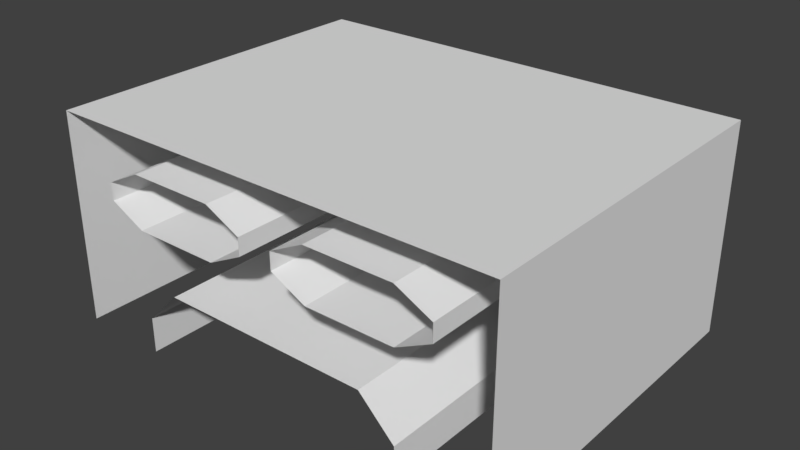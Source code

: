 # Source: Tunnel.blend  (saved by Blender 2.79.0; exported with 4.5.12 LTS)
import bpy
from mathutils import Matrix  # noqa: F401  (used for matrix-valued properties, if any)

bpy.ops.wm.read_factory_settings(use_empty=True)
scene = bpy.context.scene
scene.name = 'Scene'

# ---- collections
col_collection_1 = bpy.data.collections.new('Collection 1'); scene.collection.children.link(col_collection_1)

# ---- world
world_world = bpy.data.worlds.new('World'); scene.world = world_world
world_world.color = (0.05088, 0.05088, 0.05088)
world_world.use_sun_shadow = False
world_world.sun_shadow_jitter_overblur = 0.0
world_world.cycles.sampling_method = 'MANUAL'

# ---- meshes
me_cube = bpy.data.meshes.new('Cube')
me_cube.from_pydata([(-13.0, -10.0, 0.0), (-13.0, -10.0, 5.0), (-13.0, 10.0, 0.0), (13.0, -10.0, 0.0), (13.0, -10.0, 5.0), (13.0, 10.0, 0.0), (13.0, 10.0, 5.0), (8.0, 10.0, 5.0), (8.0, 10.0, 0.0), (-8.0, 10.0, 0.0), (-8.0, -10.0, 0.0), (8.0, -10.0, 0.0), (-13.0, -10.0, 4.0), (-13.0, 10.0, 4.0), (13.0, 10.0, 4.0), (13.0, -10.0, 4.0), (-8.0, 10.0, 4.0), (8.0, 10.0, 4.0), (-13.0, 10.0, 2.0), (13.0, 10.0, 2.0), (13.0, -10.0, 2.0), (8.0, -10.0, 2.0), (-8.0, -10.0, 2.0), (-8.0, 10.0, 2.0), (8.0, 10.0, 2.0), (-13.0, -10.0, 2.0), (6.0, 10.0, 5.0), (6.0, 10.0, 4.0), (6.0, -10.0, 4.0), (-6.0, 10.0, 4.0), (-6.0, -10.0, 4.0), (-13.0, -10.0, 12.0), (-9.0, -10.0, 12.0), (-13.0, -10.0, 9.0), (-13.0, -10.0, 8.0), (13.0, -10.0, 8.0), (13.0, -10.0, 9.0), (3.0, -10.0, 12.0), (-3.0, -10.0, 12.0), (13.0, -10.0, 12.0), (9.0, -10.0, 12.0), (-13.0, 10.0, 5.0), (-8.0, 10.0, 5.0), (-6.0, 10.0, 5.0), (13.0, 10.0, 12.0), (9.0, 10.0, 12.0), (13.0, 10.0, 9.0), (13.0, 10.0, 8.0), (-13.0, 10.0, 8.0), (-13.0, 10.0, 9.0), (-3.0, 10.0, 12.0), (3.0, 10.0, 12.0), (-13.0, 10.0, 12.0), (-9.0, 10.0, 12.0), (8.0, 9.6, 7.0), (8.0, 10.0, 6.6), (3.0, 10.0, 6.6), (3.0, 9.6, 7.0), (3.0, -10.0, 7.0), (8.0, -10.0, 7.0), (8.0, 9.6, 10.0), (8.0, 10.0, 10.4), (8.0, -10.0, 10.0), (3.0, -10.0, 10.0), (10.0, -10.0, 9.0), (10.0, -10.0, 8.0), (1.0, -10.0, 8.0), (1.0, -10.0, 9.0), (0.4, 10.0, 9.0), (1.0, 9.6, 9.0), (10.8, 10.0, 8.0), (10.0, 9.6, 8.0), (10.0, 9.6, 9.0), (10.8, 10.0, 9.0), (-3.0, 10.0, 6.5), (-3.0, 9.6, 7.0), (-8.0, -10.0, 7.0), (-3.0, -10.0, 7.0), (-3.0, 10.0, 10.3), (-3.0, 9.6, 10.0), (-3.0, -10.0, 10.0), (-8.0, -10.0, 10.0), (-1.0, -10.0, 9.0), (-1.0, -10.0, 8.0), (-10.0, -10.0, 8.0), (-10.0, -10.0, 9.0), (-1.0, 9.6, 8.0), (-0.3, 10.0, 8.0), (-8.0, 9.6, 7.0), (-8.0, 10.0, 6.5), (-8.0, 10.0, 10.4), (-8.0, 9.6, 10.0), (-10.8, 10.0, 9.0), (-10.0, 9.6, 9.0), (-10.0, 9.6, 8.0), (-10.8, 10.0, 8.0), (-1.0, 9.6, 9.0), (-0.3, 10.0, 9.0), (3.0, 9.6, 10.0), (3.0, 10.0, 10.4), (1.0, 9.6, 8.0), (0.4, 10.0, 8.0), (3.0, 9.7, 6.9), (3.0, 9.9, 6.7), (8.0, 9.9, 6.7), (8.0, 9.7, 6.9), (10.6, 9.9, 9.0), (10.2, 9.7, 9.0), (10.2, 9.7, 8.0), (10.6, 9.9, 8.0), (8.0, 9.9, 10.3), (8.0, 9.7, 10.1), (3.0, 9.9, 10.3), (3.0, 9.7, 10.1), (0.6, 9.9, 8.0), (0.8, 9.7, 8.0), (0.8, 9.7, 9.0), (0.6, 9.9, 9.0), (-0.6, 9.9, 8.0), (-0.8, 9.7, 8.0), (-3.0, 9.7, 6.8), (-3.0, 9.9, 6.7), (-10.6, 9.9, 8.0), (-10.3, 9.7, 8.0), (-10.3, 9.7, 9.0), (-10.6, 9.9, 9.0), (-8.0, 9.9, 6.7), (-8.0, 9.7, 6.8), (-8.0, 9.7, 10.1), (-8.0, 9.9, 10.2), (-3.0, 9.7, 10.1), (-3.0, 9.9, 10.2), (-0.6, 9.9, 9.0), (-0.8, 9.7, 9.0), (3.0, 9.8, 10.3), (3.0, 9.6, 10.1), (0.8, 9.6, 9.0), (0.6, 9.8, 9.0), (0.6, 9.8, 8.0), (0.8, 9.6, 8.0), (3.0, 9.6, 6.9), (3.0, 9.8, 6.7), (8.0, 9.8, 10.3), (8.0, 9.6, 10.1), (10.6, 9.8, 9.0), (10.2, 9.6, 9.0), (8.0, 9.8, 6.7), (8.0, 9.6, 6.9), (10.2, 9.6, 8.0), (10.6, 9.8, 8.0), (-0.6, 9.7, 9.0), (-0.8, 9.6, 9.0), (-3.0, 9.6, 10.1), (-3.0, 9.7, 10.2), (-0.6, 9.7, 8.0), (-0.8, 9.6, 8.0), (-3.0, 9.6, 6.8), (-3.0, 9.7, 6.7), (-8.0, 9.7, 6.7), (-8.0, 9.6, 6.8), (-8.0, 9.6, 10.1), (-8.0, 9.7, 10.2), (-10.3, 9.6, 9.0), (-10.6, 9.7, 9.0), (-10.6, 9.7, 8.0), (-10.3, 9.6, 8.0)], [], [(25, 18, 2, 0), (24, 19, 5, 8), (19, 20, 3, 5), (87, 101, 56, 26, 43, 74), (18, 23, 9, 2), (26, 7, 17, 27), (41, 42, 16, 13), (6, 4, 15, 14), (7, 6, 14, 17), (1, 41, 13, 12), (10, 9, 23, 22), (13, 16, 23, 18), (14, 15, 20, 19), (17, 14, 19, 24), (12, 13, 18, 25), (28, 27, 24, 21), (21, 24, 8, 11), (16, 29, 23), (27, 17, 24), (22, 23, 29, 30), (42, 43, 29, 16), (43, 26, 27, 29), (99, 51, 45, 61), (6, 7, 55, 70, 47), (62, 60, 72, 64), (97, 68, 101, 87), (58, 59, 54, 57), (86, 83, 82, 96), (42, 89, 74, 43), (90, 53, 50, 78), (41, 48, 95, 89, 42), (76, 77, 75, 88), (71, 65, 64, 72), (69, 67, 66, 100), (29, 27, 28, 30), (67, 69, 98, 63), (76, 88, 94, 84), (85, 93, 91, 81), (93, 85, 84, 94), (81, 91, 79, 80), (63, 98, 60, 62), (78, 50, 51, 99, 68, 97), (73, 46, 47, 70), (80, 79, 96, 82), (61, 45, 44, 46, 73), (58, 57, 100, 66), (92, 95, 48, 49), (83, 86, 75, 77), (26, 56, 55, 7), (92, 49, 52, 53, 90), (31, 52, 49, 33), (33, 49, 48, 34), (34, 48, 41, 1), (39, 44, 45, 40), (40, 45, 51, 37), (37, 51, 50, 38), (38, 50, 53, 32), (32, 53, 52, 31), (4, 6, 47, 35), (35, 47, 46, 36), (36, 46, 44, 39), (70, 55, 104, 109), (110, 112, 99, 61), (73, 70, 109, 106), (61, 73, 106, 110), (57, 54, 105, 102), (88, 75, 120, 127), (124, 128, 91, 93), (89, 95, 122, 126), (92, 90, 129, 125), (60, 98, 113, 111), (87, 74, 121, 118), (103, 104, 55, 56), (101, 68, 117, 114), (130, 133, 96, 79), (95, 92, 125, 122), (97, 87, 118, 132), (78, 97, 132, 131), (65, 71, 54, 59), (116, 113, 98, 69), (102, 115, 100, 57), (115, 116, 69, 100), (68, 99, 112, 117), (107, 108, 71, 72), (108, 105, 54, 71), (111, 107, 72, 60), (56, 101, 114, 103), (119, 120, 75, 86), (126, 121, 74, 89), (131, 129, 90, 78), (79, 91, 128, 130), (123, 124, 93, 94), (127, 123, 94, 88), (133, 119, 86, 96), (109, 104, 146, 149), (122, 125, 163, 164), (124, 123, 165, 162), (105, 108, 148, 147), (126, 122, 164, 158), (123, 127, 159, 165), (110, 106, 144, 142), (107, 111, 143, 145), (125, 129, 161, 163), (111, 113, 135, 143), (128, 124, 162, 160), (130, 128, 160, 152), (112, 110, 142, 134), (129, 131, 153, 161), (114, 117, 137, 138), (116, 115, 139, 136), (127, 120, 156, 159), (103, 114, 138, 141), (121, 126, 158, 157), (135, 136, 137, 134), (139, 140, 141, 138), (136, 139, 138, 137), (134, 142, 143, 135), (145, 143, 142, 144), (147, 148, 149, 146), (148, 145, 144, 149), (146, 141, 140, 147), (151, 152, 153, 150), (155, 151, 150, 154), (157, 158, 159, 156), (161, 153, 152, 160), (160, 162, 163, 161), (165, 159, 158, 164), (162, 165, 164, 163), (156, 155, 154, 157), (120, 119, 155, 156), (108, 107, 145, 148), (118, 121, 157, 154), (106, 109, 149, 144), (104, 103, 141, 146), (102, 105, 147, 140), (133, 130, 152, 151), (131, 132, 150, 153), (113, 116, 136, 135), (119, 133, 151, 155), (117, 112, 134, 137), (132, 118, 154, 150), (115, 102, 140, 139)])
me_cube.materials.append(None)
me_cube.use_remesh_preserve_volume = False
me_cube.use_remesh_preserve_attributes = False
me_cube.use_mirror_vertex_groups = False
me_cube.update()

# ---- objects
ob_cube = bpy.data.objects.new('Cube', me_cube)

# ---- transforms, parenting, visibility, modifiers, constraints
ob_cube.location = (0.0, 0.0, 0.0)
ob_cube.lineart.crease_threshold = 0.0

# ---- collection membership
col_collection_1.objects.link(ob_cube)

# ---- scene / render settings (as saved in the file)
scene.frame_start = 1; scene.frame_end = 250; scene.frame_set(1)
scene.render.engine = 'CYCLES'
scene.render.resolution_percentage = 50
scene.render.dither_intensity = 0.0
scene.cycles.use_denoising = False
scene.cycles.samples = 128
scene.cycles.sampling_pattern = 'TABULATED_SOBOL'
scene.cycles.use_adaptive_sampling = False
scene.cycles.use_light_tree = False
scene.cycles.blur_glossy = 0.0
scene.cycles.sample_clamp_indirect = 0.0
scene.view_settings.view_transform = 'Standard'
bpy.context.view_layer.update()

# ---- added for rendering (the .blend has no active camera and no usable light): camera, sun
cam_auto = bpy.data.cameras.new('AutoCamera')
cam_auto.lens = 50.0
cam_auto.sensor_width = 36.0
cam_auto.clip_end = 1000.0
ob_auto_camera = bpy.data.objects.new('AutoCamera', cam_auto)
scene.collection.objects.link(ob_auto_camera)
ob_auto_camera.location = (32.3167, -38.78, 31.8534)
ob_auto_camera.rotation_euler = (1.09748, -7.21219e-08, 0.694738)
scene.camera = ob_auto_camera
light_auto_sun = bpy.data.lights.new('AutoSun', 'SUN')
light_auto_sun.energy = 3.0
light_auto_sun.angle = 0.0523599
ob_auto_sun = bpy.data.objects.new('AutoSun', light_auto_sun)
scene.collection.objects.link(ob_auto_sun)
ob_auto_sun.rotation_euler = (0.872665, 0.174533, 0.523599)
bpy.context.view_layer.update()

